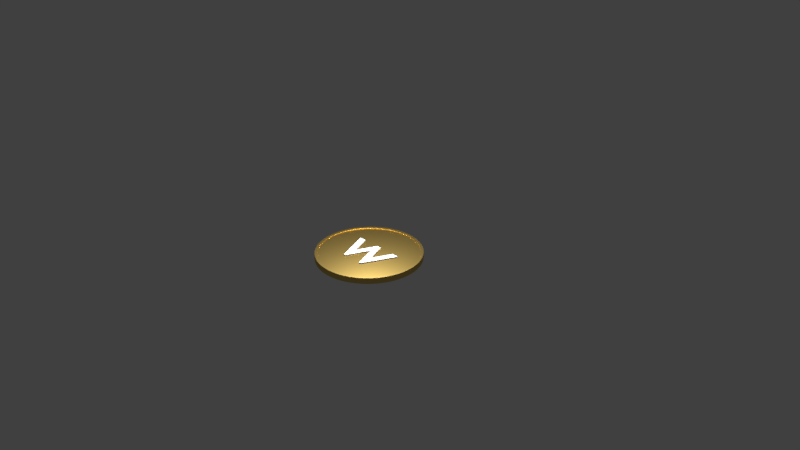 # Source: Coin.blend  (saved by Blender 2.79.0; exported with 4.5.12 LTS)
import bpy
from mathutils import Matrix  # noqa: F401  (used for matrix-valued properties, if any)

bpy.ops.wm.read_factory_settings(use_empty=True)
scene = bpy.context.scene
scene.name = 'Scene'

# ---- collections
col_collection_1 = bpy.data.collections.new('Collection 1'); scene.collection.children.link(col_collection_1)

# ---- materials (node trees are filled in below, after node groups)
mat_gold = bpy.data.materials.new('Gold')
mat_gold.alpha_threshold = 0.0
mat_gold.roughness = 0.5

# ---- material node trees
mat_gold.use_nodes = True; mat_gold.node_tree.nodes.clear()
_N = mat_gold.node_tree.nodes; _L = mat_gold.node_tree.links
n0 = _N.new('ShaderNodeOutputMaterial'); n0.name = 'Material Output'; n0.location = (344, 252)
n1 = _N.new('ShaderNodeBsdfAnisotropic'); n1.name = 'Glossy BSDF'; n1.location = (93, 286)
n1.distribution = 'GGX'
n1.inputs[0].default_value = (0.8, 0.5569, 0.16, 1.0)
n1.inputs[1].default_value = 0.3873
_L.new(n1.outputs[0], n0.inputs[0])
n0.is_active_output = True

# ---- world
world_world = bpy.data.worlds.new('World'); scene.world = world_world
world_world.color = (0.05088, 0.05088, 0.05088)
world_world.use_sun_shadow = False
world_world.sun_shadow_jitter_overblur = 0.0
world_world.cycles.sampling_method = 'MANUAL'

# ---- cameras
cam_camera = bpy.data.cameras.new('Camera')
cam_camera.clip_end = 100.0
cam_camera.lens = 35.0
cam_camera.sensor_width = 32.0
cam_camera.sensor_height = 18.0
cam_camera.ortho_scale = 7.314
cam_camera.dof.focus_distance = 0.0

# ---- lights
light_area_003 = bpy.data.lights.new('Area.003', 'AREA')
light_area_003.transmission_factor = 0.0
light_area_003.energy = 78.54
light_area_003.shadow_buffer_clip_start = 0.5
light_area_003.shadow_soft_size = 0.1
light_area_003.shadow_maximum_resolution = 0.006
light_area_003.use_absolute_resolution = True
light_area_003.size = 0.1
light_area_003.size_y = 0.1
light_lamp = bpy.data.lights.new('Lamp', 'POINT')
light_lamp.transmission_factor = 0.0
light_lamp.cutoff_distance = 30.0
light_lamp.energy = 100.0
light_lamp.shadow_buffer_clip_start = 1.001
light_lamp.shadow_soft_size = 0.1
light_lamp.shadow_maximum_resolution = 0.006
light_lamp.use_absolute_resolution = True

# ---- meshes
me_cylinder = bpy.data.meshes.new('Cylinder')
me_cylinder.from_pydata([(-2.214e-08, 0.9502, -1.0), (-2.214e-08, 0.9502, 1.0), (0.1191, 0.9427, -1.0), (0.1191, 0.9427, 1.0), (0.2363, 0.9203, -1.0), (0.2363, 0.9203, 1.0), (0.3498, 0.8834, -1.0), (0.3498, 0.8834, 1.0), (0.4577, 0.8326, -1.0), (0.4577, 0.8326, 1.0), (0.5585, 0.7687, -1.0), (0.5585, 0.7687, 1.0), (0.6504, 0.6926, -1.0), (0.6504, 0.6926, 1.0), (0.7321, 0.6057, -1.0), (0.7321, 0.6057, 1.0), (0.8022, 0.5091, -1.0), (0.8022, 0.5091, 1.0), (0.8597, 0.4046, -1.0), (0.8597, 0.4046, 1.0), (0.9037, 0.2936, -1.0), (0.9037, 0.2936, 1.0), (0.9333, 0.178, -1.0), (0.9333, 0.178, 1.0), (0.9483, 0.05966, -1.0), (0.9483, 0.05966, 1.0), (0.9483, -0.05966, -1.0), (0.9483, -0.05966, 1.0), (0.9333, -0.178, -1.0), (0.9333, -0.178, 1.0), (0.9037, -0.2936, -1.0), (0.9037, -0.2936, 1.0), (0.8597, -0.4046, -1.0), (0.8597, -0.4046, 1.0), (0.8022, -0.5091, -1.0), (0.8022, -0.5091, 1.0), (0.7321, -0.6057, -1.0), (0.7321, -0.6057, 1.0), (0.6504, -0.6926, -1.0), (0.6504, -0.6926, 1.0), (0.5585, -0.7687, -1.0), (0.5585, -0.7687, 1.0), (0.4577, -0.8326, -1.0), (0.4577, -0.8326, 1.0), (0.3498, -0.8834, -1.0), (0.3498, -0.8834, 1.0), (0.2363, -0.9203, -1.0), (0.2363, -0.9203, 1.0), (0.1191, -0.9427, -1.0), (0.1191, -0.9427, 1.0), (-7.67e-07, -0.9502, -1.0), (-7.67e-07, -0.9502, 1.0), (-0.1191, -0.9427, -1.0), (-0.1191, -0.9427, 1.0), (-0.2363, -0.9203, -1.0), (-0.2363, -0.9203, 1.0), (-0.3498, -0.8834, -1.0), (-0.3498, -0.8834, 1.0), (-0.4577, -0.8326, -1.0), (-0.4577, -0.8326, 1.0), (-0.5585, -0.7687, -1.0), (-0.5585, -0.7687, 1.0), (-0.6504, -0.6926, -1.0), (-0.6504, -0.6926, 1.0), (-0.7321, -0.6057, -1.0), (-0.7321, -0.6057, 1.0), (-0.8022, -0.5091, -1.0), (-0.8022, -0.5091, 1.0), (-0.8597, -0.4046, -1.0), (-0.8597, -0.4046, 1.0), (-0.9037, -0.2936, -1.0), (-0.9037, -0.2936, 1.0), (-0.9333, -0.178, -1.0), (-0.9333, -0.178, 1.0), (-0.9483, -0.05966, -1.0), (-0.9483, -0.05966, 1.0), (-0.9483, 0.05966, -1.0), (-0.9483, 0.05966, 1.0), (-0.9333, 0.178, -1.0), (-0.9333, 0.178, 1.0), (-0.9037, 0.2936, -1.0), (-0.9037, 0.2936, 1.0), (-0.8597, 0.4046, -1.0), (-0.8597, 0.4046, 1.0), (-0.8022, 0.5091, -1.0), (-0.8022, 0.5091, 1.0), (-0.7321, 0.6057, -1.0), (-0.7321, 0.6057, 1.0), (-0.6504, 0.6926, -1.0), (-0.6504, 0.6926, 1.0), (-0.5585, 0.7687, -1.0), (-0.5585, 0.7687, 1.0), (-0.4577, 0.8326, -1.0), (-0.4577, 0.8326, 1.0), (-0.3498, 0.8834, -1.0), (-0.3498, 0.8834, 1.0), (-0.2363, 0.9203, -1.0), (-0.2363, 0.9203, 1.0), (-0.1191, 0.9427, -1.0), (-0.1191, 0.9427, 1.0), (0.0, 1.0, -1.0), (0.1253, 0.9921, -1.0), (0.1253, 0.9921, 1.0), (0.0, 1.0, 1.0), (0.2487, 0.9686, -1.0), (0.2487, 0.9686, 1.0), (0.3681, 0.9298, -1.0), (0.3681, 0.9298, 1.0), (0.4818, 0.8763, -1.0), (0.4818, 0.8763, 1.0), (0.5878, 0.809, -1.0), (0.5878, 0.809, 1.0), (0.6845, 0.729, -1.0), (0.6845, 0.729, 1.0), (0.7705, 0.6374, -1.0), (0.7705, 0.6374, 1.0), (0.8443, 0.5358, -1.0), (0.8443, 0.5358, 1.0), (0.9048, 0.4258, -1.0), (0.9048, 0.4258, 1.0), (0.9511, 0.309, -1.0), (0.9511, 0.309, 1.0), (0.9823, 0.1874, -1.0), (0.9823, 0.1874, 1.0), (0.998, 0.06279, -1.0), (0.998, 0.06279, 1.0), (0.998, -0.06279, -1.0), (0.998, -0.06279, 1.0), (0.9823, -0.1874, -1.0), (0.9823, -0.1874, 1.0), (0.9511, -0.309, -1.0), (0.9511, -0.309, 1.0), (0.9048, -0.4258, -1.0), (0.9048, -0.4258, 1.0), (0.8443, -0.5358, -1.0), (0.8443, -0.5358, 1.0), (0.7705, -0.6374, -1.0), (0.7705, -0.6374, 1.0), (0.6845, -0.729, -1.0), (0.6845, -0.729, 1.0), (0.5878, -0.809, -1.0), (0.5878, -0.809, 1.0), (0.4818, -0.8763, -1.0), (0.4818, -0.8763, 1.0), (0.3681, -0.9298, -1.0), (0.3681, -0.9298, 1.0), (0.2487, -0.9686, -1.0), (0.2487, -0.9686, 1.0), (0.1253, -0.9921, -1.0), (0.1253, -0.9921, 1.0), (-8.027e-07, -1.0, -1.0), (-8.027e-07, -1.0, 1.0), (-0.1253, -0.9921, -1.0), (-0.1253, -0.9921, 1.0), (-0.2487, -0.9686, -1.0), (-0.2487, -0.9686, 1.0), (-0.3681, -0.9298, -1.0), (-0.3681, -0.9298, 1.0), (-0.4818, -0.8763, -1.0), (-0.4818, -0.8763, 1.0), (-0.5878, -0.809, -1.0), (-0.5878, -0.809, 1.0), (-0.6845, -0.729, -1.0), (-0.6845, -0.729, 1.0), (-0.7705, -0.6374, -1.0), (-0.7705, -0.6374, 1.0), (-0.8443, -0.5358, -1.0), (-0.8443, -0.5358, 1.0), (-0.9048, -0.4258, -1.0), (-0.9048, -0.4258, 1.0), (-0.9511, -0.309, -1.0), (-0.9511, -0.309, 1.0), (-0.9823, -0.1874, -1.0), (-0.9823, -0.1874, 1.0), (-0.998, -0.06279, -1.0), (-0.998, -0.06279, 1.0), (-0.998, 0.06279, -1.0), (-0.998, 0.06279, 1.0), (-0.9823, 0.1874, -1.0), (-0.9823, 0.1874, 1.0), (-0.9511, 0.309, -1.0), (-0.9511, 0.309, 1.0), (-0.9048, 0.4258, -1.0), (-0.9048, 0.4258, 1.0), (-0.8443, 0.5358, -1.0), (-0.8443, 0.5358, 1.0), (-0.7705, 0.6374, -1.0), (-0.7705, 0.6374, 1.0), (-0.6845, 0.729, -1.0), (-0.6845, 0.729, 1.0), (-0.5878, 0.809, -1.0), (-0.5878, 0.809, 1.0), (-0.4818, 0.8763, -1.0), (-0.4818, 0.8763, 1.0), (-0.3681, 0.9298, -1.0), (-0.3681, 0.9298, 1.0), (-0.2487, 0.9686, -1.0), (-0.2487, 0.9686, 1.0), (-0.1253, 0.9921, -1.0), (-0.1253, 0.9921, 1.0), (-2.214e-08, 0.9502, -0.6911), (0.1191, 0.9427, -0.6911), (0.1191, 0.9427, 0.6911), (-9.12e-09, 0.9502, 0.6911), (0.2363, 0.9203, -0.6911), (0.2363, 0.9203, 0.6911), (0.3498, 0.8834, -0.6911), (0.3498, 0.8834, 0.6911), (0.4577, 0.8326, -0.6911), (0.4577, 0.8326, 0.6911), (0.5585, 0.7687, -0.6911), (0.5585, 0.7687, 0.6911), (0.6504, 0.6926, -0.6911), (0.6504, 0.6926, 0.6911), (0.7321, 0.6057, -0.6911), (0.7321, 0.6057, 0.6911), (0.8022, 0.5091, -0.6911), (0.8022, 0.5091, 0.6911), (0.8597, 0.4046, -0.6911), (0.8597, 0.4046, 0.6911), (0.9037, 0.2936, -0.6911), (0.9037, 0.2936, 0.6911), (0.9333, 0.178, -0.6911), (0.9333, 0.178, 0.6911), (0.9483, 0.05966, -0.6911), (0.9483, 0.05966, 0.6911), (0.9483, -0.05966, -0.6911), (0.9483, -0.05966, 0.6911), (0.9333, -0.178, -0.6911), (0.9333, -0.178, 0.6911), (0.9037, -0.2936, -0.6911), (0.9037, -0.2936, 0.6911), (0.8597, -0.4046, -0.6911), (0.8597, -0.4046, 0.6911), (0.8022, -0.5091, -0.6911), (0.8022, -0.5091, 0.6911), (0.7321, -0.6057, -0.6911), (0.7321, -0.6057, 0.6911), (0.6504, -0.6926, -0.6911), (0.6504, -0.6926, 0.6911), (0.5585, -0.7687, -0.6911), (0.5585, -0.7687, 0.6911), (0.4577, -0.8326, -0.6911), (0.4577, -0.8326, 0.6911), (0.3498, -0.8834, -0.6911), (0.3498, -0.8834, 0.6911), (0.2363, -0.9203, -0.6911), (0.2363, -0.9203, 0.6911), (0.1191, -0.9427, -0.6911), (0.1191, -0.9427, 0.6911), (-7.67e-07, -0.9502, -0.6911), (-7.539e-07, -0.9502, 0.6911), (-0.1191, -0.9427, -0.6911), (-0.1191, -0.9427, 0.6911), (-0.2363, -0.9203, -0.6911), (-0.2363, -0.9203, 0.6911), (-0.3498, -0.8834, -0.6911), (-0.3498, -0.8834, 0.6911), (-0.4577, -0.8326, -0.6911), (-0.4577, -0.8326, 0.6911), (-0.5585, -0.7687, -0.6911), (-0.5585, -0.7687, 0.6911), (-0.6504, -0.6926, -0.6911), (-0.6504, -0.6926, 0.6911), (-0.7321, -0.6057, -0.6911), (-0.7321, -0.6057, 0.6911), (-0.8022, -0.5091, -0.6911), (-0.8022, -0.5091, 0.6911), (-0.8597, -0.4046, -0.6911), (-0.8597, -0.4046, 0.6911), (-0.9037, -0.2936, -0.6911), (-0.9037, -0.2936, 0.6911), (-0.9333, -0.178, -0.6911), (-0.9333, -0.178, 0.6911), (-0.9483, -0.05966, -0.6911), (-0.9483, -0.05966, 0.6911), (-0.9483, 0.05966, -0.6911), (-0.9483, 0.05966, 0.6911), (-0.9333, 0.178, -0.6911), (-0.9333, 0.178, 0.6911), (-0.9037, 0.2936, -0.6911), (-0.9037, 0.2936, 0.6911), (-0.8597, 0.4046, -0.6911), (-0.8597, 0.4046, 0.6911), (-0.8022, 0.5091, -0.6911), (-0.8022, 0.5091, 0.6911), (-0.7321, 0.6057, -0.6911), (-0.7321, 0.6057, 0.6911), (-0.6504, 0.6926, -0.6911), (-0.6504, 0.6926, 0.6911), (-0.5585, 0.7687, -0.6911), (-0.5585, 0.7687, 0.6911), (-0.4577, 0.8326, -0.6911), (-0.4577, 0.8326, 0.6911), (-0.3498, 0.8834, -0.6911), (-0.3498, 0.8834, 0.6911), (-0.2363, 0.9203, -0.6911), (-0.2363, 0.9203, 0.6911), (-0.1191, 0.9427, -0.6911), (-0.1191, 0.9427, 0.6911)], [], [(100, 103, 102, 101), (101, 102, 105, 104), (104, 105, 107, 106), (106, 107, 109, 108), (108, 109, 111, 110), (110, 111, 113, 112), (112, 113, 115, 114), (114, 115, 117, 116), (116, 117, 119, 118), (118, 119, 121, 120), (120, 121, 123, 122), (122, 123, 125, 124), (124, 125, 127, 126), (126, 127, 129, 128), (128, 129, 131, 130), (130, 131, 133, 132), (132, 133, 135, 134), (134, 135, 137, 136), (136, 137, 139, 138), (138, 139, 141, 140), (140, 141, 143, 142), (142, 143, 145, 144), (144, 145, 147, 146), (146, 147, 149, 148), (148, 149, 151, 150), (150, 151, 153, 152), (152, 153, 155, 154), (154, 155, 157, 156), (156, 157, 159, 158), (158, 159, 161, 160), (160, 161, 163, 162), (162, 163, 165, 164), (164, 165, 167, 166), (166, 167, 169, 168), (168, 169, 171, 170), (170, 171, 173, 172), (172, 173, 175, 174), (174, 175, 177, 176), (176, 177, 179, 178), (178, 179, 181, 180), (180, 181, 183, 182), (182, 183, 185, 184), (184, 185, 187, 186), (186, 187, 189, 188), (188, 189, 191, 190), (190, 191, 193, 192), (192, 193, 195, 194), (194, 195, 197, 196), (30, 32, 232, 230), (196, 197, 199, 198), (198, 199, 103, 100), (83, 81, 281, 283), (2, 0, 100, 101), (1, 3, 102, 103), (4, 2, 101, 104), (3, 5, 105, 102), (6, 4, 104, 106), (5, 7, 107, 105), (8, 6, 106, 108), (7, 9, 109, 107), (10, 8, 108, 110), (9, 11, 111, 109), (12, 10, 110, 112), (11, 13, 113, 111), (14, 12, 112, 114), (13, 15, 115, 113), (16, 14, 114, 116), (15, 17, 117, 115), (18, 16, 116, 118), (17, 19, 119, 117), (20, 18, 118, 120), (19, 21, 121, 119), (22, 20, 120, 122), (21, 23, 123, 121), (24, 22, 122, 124), (23, 25, 125, 123), (26, 24, 124, 126), (25, 27, 127, 125), (28, 26, 126, 128), (27, 29, 129, 127), (30, 28, 128, 130), (29, 31, 131, 129), (32, 30, 130, 132), (31, 33, 133, 131), (34, 32, 132, 134), (33, 35, 135, 133), (36, 34, 134, 136), (35, 37, 137, 135), (38, 36, 136, 138), (37, 39, 139, 137), (40, 38, 138, 140), (39, 41, 141, 139), (42, 40, 140, 142), (41, 43, 143, 141), (44, 42, 142, 144), (43, 45, 145, 143), (46, 44, 144, 146), (45, 47, 147, 145), (48, 46, 146, 148), (47, 49, 149, 147), (50, 48, 148, 150), (49, 51, 151, 149), (52, 50, 150, 152), (51, 53, 153, 151), (54, 52, 152, 154), (53, 55, 155, 153), (56, 54, 154, 156), (55, 57, 157, 155), (58, 56, 156, 158), (57, 59, 159, 157), (60, 58, 158, 160), (59, 61, 161, 159), (62, 60, 160, 162), (61, 63, 163, 161), (64, 62, 162, 164), (63, 65, 165, 163), (66, 64, 164, 166), (65, 67, 167, 165), (68, 66, 166, 168), (67, 69, 169, 167), (70, 68, 168, 170), (69, 71, 171, 169), (72, 70, 170, 172), (71, 73, 173, 171), (74, 72, 172, 174), (73, 75, 175, 173), (76, 74, 174, 176), (75, 77, 177, 175), (78, 76, 176, 178), (77, 79, 179, 177), (80, 78, 178, 180), (79, 81, 181, 179), (82, 80, 180, 182), (81, 83, 183, 181), (84, 82, 182, 184), (83, 85, 185, 183), (86, 84, 184, 186), (85, 87, 187, 185), (88, 86, 186, 188), (87, 89, 189, 187), (90, 88, 188, 190), (89, 91, 191, 189), (92, 90, 190, 192), (91, 93, 193, 191), (94, 92, 192, 194), (93, 95, 195, 193), (96, 94, 194, 196), (95, 97, 197, 195), (98, 96, 196, 198), (97, 99, 199, 197), (0, 98, 198, 100), (99, 1, 103, 199), (202, 203, 299, 297, 295, 293, 291, 289, 287, 285, 283, 281, 279, 277, 275, 273, 271, 269, 267, 265, 263, 261, 259, 257, 255, 253, 251, 249, 247, 245, 243, 241, 239, 237, 235, 233, 231, 229, 227, 225, 223, 221, 219, 217, 215, 213, 211, 209, 207, 205), (200, 201, 204, 206, 208, 210, 212, 214, 216, 218, 220, 222, 224, 226, 228, 230, 232, 234, 236, 238, 240, 242, 244, 246, 248, 250, 252, 254, 256, 258, 260, 262, 264, 266, 268, 270, 272, 274, 276, 278, 280, 282, 284, 286, 288, 290, 292, 294, 296, 298), (82, 84, 284, 282), (33, 31, 231, 233), (85, 83, 283, 285), (32, 34, 234, 232), (84, 86, 286, 284), (35, 33, 233, 235), (87, 85, 285, 287), (34, 36, 236, 234), (86, 88, 288, 286), (37, 35, 235, 237), (89, 87, 287, 289), (36, 38, 238, 236), (88, 90, 290, 288), (39, 37, 237, 239), (91, 89, 289, 291), (38, 40, 240, 238), (90, 92, 292, 290), (41, 39, 239, 241), (93, 91, 291, 293), (40, 42, 242, 240), (92, 94, 294, 292), (43, 41, 241, 243), (95, 93, 293, 295), (42, 44, 244, 242), (94, 96, 296, 294), (45, 43, 243, 245), (97, 95, 295, 297), (44, 46, 246, 244), (96, 98, 298, 296), (47, 45, 245, 247), (99, 97, 297, 299), (46, 48, 248, 246), (98, 0, 200, 298), (49, 47, 247, 249), (1, 99, 299, 203), (48, 50, 250, 248), (51, 49, 249, 251), (50, 52, 252, 250), (53, 51, 251, 253), (0, 2, 201, 200), (52, 54, 254, 252), (3, 1, 203, 202), (55, 53, 253, 255), (2, 4, 204, 201), (54, 56, 256, 254), (5, 3, 202, 205), (57, 55, 255, 257), (4, 6, 206, 204), (56, 58, 258, 256), (7, 5, 205, 207), (59, 57, 257, 259), (6, 8, 208, 206), (58, 60, 260, 258), (9, 7, 207, 209), (61, 59, 259, 261), (8, 10, 210, 208), (60, 62, 262, 260), (11, 9, 209, 211), (63, 61, 261, 263), (10, 12, 212, 210), (62, 64, 264, 262), (13, 11, 211, 213), (65, 63, 263, 265), (12, 14, 214, 212), (64, 66, 266, 264), (15, 13, 213, 215), (67, 65, 265, 267), (14, 16, 216, 214), (66, 68, 268, 266), (17, 15, 215, 217), (69, 67, 267, 269), (16, 18, 218, 216), (68, 70, 270, 268), (19, 17, 217, 219), (71, 69, 269, 271), (18, 20, 220, 218), (70, 72, 272, 270), (21, 19, 219, 221), (73, 71, 271, 273), (20, 22, 222, 220), (72, 74, 274, 272), (23, 21, 221, 223), (75, 73, 273, 275), (22, 24, 224, 222), (74, 76, 276, 274), (25, 23, 223, 225), (77, 75, 275, 277), (24, 26, 226, 224), (76, 78, 278, 276), (27, 25, 225, 227), (79, 77, 277, 279), (26, 28, 228, 226), (78, 80, 280, 278), (29, 27, 227, 229), (81, 79, 279, 281), (28, 30, 230, 228), (80, 82, 282, 280), (31, 29, 229, 231)])
me_cylinder.materials.append(mat_gold)
me_cylinder.use_remesh_preserve_volume = False
me_cylinder.use_remesh_preserve_attributes = False
me_cylinder.use_mirror_vertex_groups = False
me_cylinder.update()

# ---- curves / text
txt_text = bpy.data.curves.new('Text', 'FONT')
txt_text.dimensions = '2D'
txt_text.body = 'w'
txt_text.use_path_clamp = True
txt_text.bevel_resolution = 0
txt_text.extrude = 0.01
txt_text_003 = bpy.data.curves.new('Text.003', 'FONT')
txt_text_003.dimensions = '2D'
txt_text_003.body = 'w'
txt_text_003.use_path_clamp = True
txt_text_003.bevel_resolution = 0
txt_text_003.extrude = 0.01

# ---- objects
ob_coin_text = bpy.data.objects.new('Coin Text', txt_text)
ob_area = bpy.data.objects.new('Area', light_area_003)
ob_cylinder = bpy.data.objects.new('Cylinder', me_cylinder)
ob_lamp = bpy.data.objects.new('Lamp', light_lamp)
ob_camera = bpy.data.objects.new('Camera', cam_camera)
ob_coin_text_001 = bpy.data.objects.new('Coin Text.001', txt_text_003)

# ---- transforms, parenting, visibility, modifiers, constraints
ob_coin_text.location = (-0.3521, -0.2864, 0.03324)
ob_coin_text.lineart.crease_threshold = 0.0
ob_area.location = (0.0, 0.0, 1.776)
ob_area.lineart.crease_threshold = 0.0
ob_cylinder.location = (0.0, 0.0, 0.0)
ob_cylinder.scale = (0.7, 0.7, 0.04)
ob_cylinder.lineart.crease_threshold = 0.0
ob_lamp.location = (4.076, 1.005, 5.904)
ob_lamp.rotation_euler = (0.6503, 0.05522, 1.866)
ob_lamp.lock_rotations_4d = False
ob_lamp.empty_display_type = 'ARROWS'
ob_lamp.color = (0.0, 0.0, 0.0, 0.0)
ob_lamp.lineart.crease_threshold = 0.0
ob_camera.location = (7.481, -6.508, 5.344)
ob_camera.rotation_euler = (1.109, 0.0, 0.8149)
ob_camera.lock_rotations_4d = False
ob_camera.empty_display_type = 'ARROWS'
ob_camera.color = (0.0, 0.0, 0.0, 0.0)
ob_camera.display_type = 'WIRE'
ob_camera.lineart.crease_threshold = 0.0
ob_coin_text_001.location = (-0.3384, -0.2538, -0.04548)
ob_coin_text_001.lineart.crease_threshold = 0.0

# ---- collection membership
col_collection_1.objects.link(ob_coin_text)
col_collection_1.objects.link(ob_area)
col_collection_1.objects.link(ob_cylinder)
col_collection_1.objects.link(ob_lamp)
col_collection_1.objects.link(ob_camera)
col_collection_1.objects.link(ob_coin_text_001)

# ---- scene / render settings (as saved in the file)
scene.camera = ob_camera
scene.frame_start = 1; scene.frame_end = 250; scene.frame_set(1)
scene.render.engine = 'CYCLES'
scene.render.resolution_percentage = 50
scene.render.dither_intensity = 0.0
scene.cycles.use_denoising = False
scene.cycles.samples = 128
scene.cycles.sampling_pattern = 'TABULATED_SOBOL'
scene.cycles.use_adaptive_sampling = False
scene.cycles.use_light_tree = False
scene.cycles.blur_glossy = 0.0
scene.cycles.sample_clamp_indirect = 0.0
scene.view_settings.view_transform = 'Standard'
bpy.context.view_layer.update()
